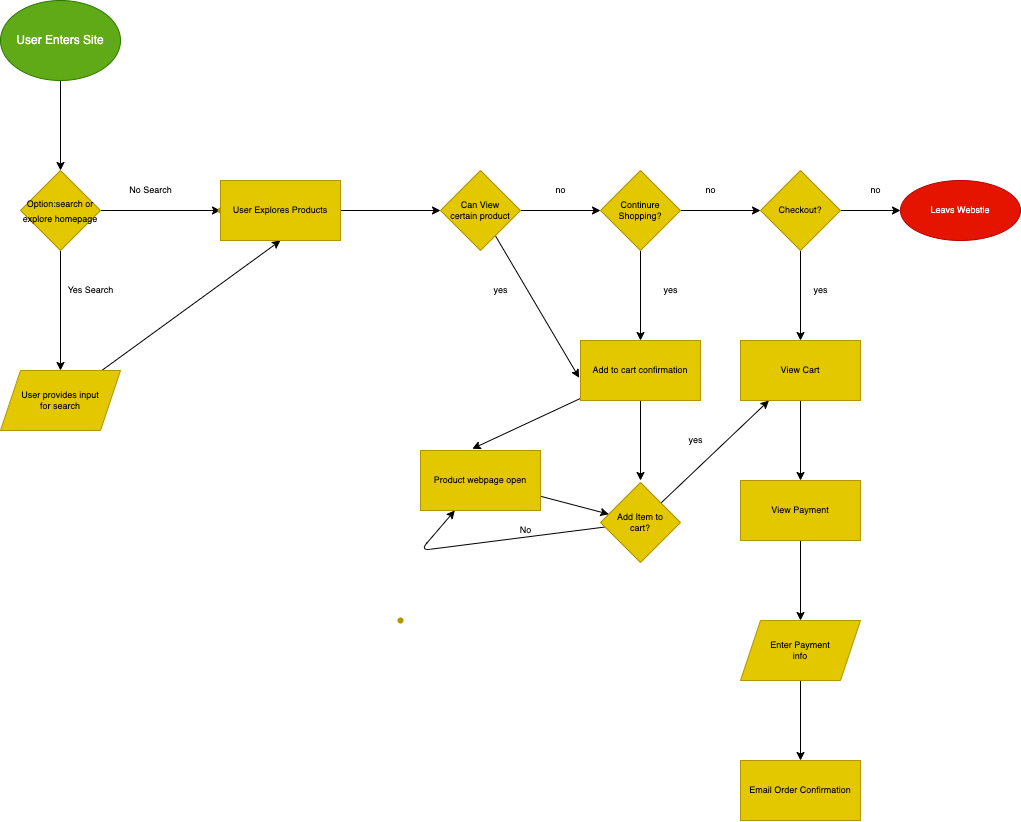

The diagram above was exported from draw.io. Its source (the exported page's mxGraphModel, read from the mxfile embedded in the PNG):
<mxGraphModel dx="2080" dy="1617" grid="1" gridSize="10" guides="1" tooltips="1" connect="1" arrows="1" fold="1" page="1" pageScale="1" pageWidth="850" pageHeight="1100" math="0" shadow="0">
  <root>
    <mxCell id="0" />
    <mxCell id="1" parent="0" />
    <mxCell id="3" style="edgeStyle=none;html=1;exitX=0.5;exitY=1;exitDx=0;exitDy=0;" edge="1" parent="1" source="2">
      <mxGeometry relative="1" as="geometry">
        <mxPoint x="60" y="180" as="targetPoint" />
      </mxGeometry>
    </mxCell>
    <mxCell id="2" value="User Enters Site" style="ellipse;whiteSpace=wrap;html=1;fillColor=#60a917;fontColor=#ffffff;strokeColor=#2D7600;" vertex="1" parent="1">
      <mxGeometry y="10" width="120" height="80" as="geometry" />
    </mxCell>
    <mxCell id="9" value="" style="edgeStyle=none;html=1;fontSize=9;" edge="1" parent="1" source="4">
      <mxGeometry relative="1" as="geometry">
        <mxPoint x="60" y="380" as="targetPoint" />
      </mxGeometry>
    </mxCell>
    <mxCell id="13" value="" style="edgeStyle=none;html=1;fontSize=9;" edge="1" parent="1" source="4" target="12">
      <mxGeometry relative="1" as="geometry" />
    </mxCell>
    <mxCell id="4" value="&lt;font style=&quot;font-size: 9px&quot;&gt;Option:search or explore homepage&lt;/font&gt;" style="rhombus;whiteSpace=wrap;html=1;fillColor=#e3c800;fontColor=#000000;strokeColor=#B09500;" vertex="1" parent="1">
      <mxGeometry x="20" y="180" width="80" height="80" as="geometry" />
    </mxCell>
    <mxCell id="10" value="Yes Search" style="text;html=1;resizable=0;autosize=1;align=center;verticalAlign=middle;points=[];fillColor=none;strokeColor=none;rounded=0;fontSize=9;" vertex="1" parent="1">
      <mxGeometry x="60" y="290" width="60" height="20" as="geometry" />
    </mxCell>
    <mxCell id="28" value="" style="edgeStyle=none;html=1;fontSize=9;entryX=0.5;entryY=1;entryDx=0;entryDy=0;" edge="1" parent="1" source="11" target="14">
      <mxGeometry relative="1" as="geometry">
        <mxPoint x="260" y="410" as="targetPoint" />
      </mxGeometry>
    </mxCell>
    <mxCell id="11" value="User provides input&lt;br&gt;for search" style="shape=parallelogram;perimeter=parallelogramPerimeter;whiteSpace=wrap;html=1;fixedSize=1;fontSize=9;fillColor=#e3c800;fontColor=#000000;strokeColor=#B09500;" vertex="1" parent="1">
      <mxGeometry y="380" width="120" height="60" as="geometry" />
    </mxCell>
    <mxCell id="12" value="" style="shape=waypoint;sketch=0;size=6;pointerEvents=1;points=[];fillColor=#e3c800;resizable=0;rotatable=0;perimeter=centerPerimeter;snapToPoint=1;strokeColor=#B09500;fontColor=#000000;" vertex="1" parent="1">
      <mxGeometry x="200" y="200" width="40" height="40" as="geometry" />
    </mxCell>
    <mxCell id="30" value="" style="edgeStyle=none;html=1;fontSize=9;" edge="1" parent="1" source="14" target="29">
      <mxGeometry relative="1" as="geometry" />
    </mxCell>
    <mxCell id="14" value="User Explores Products" style="rounded=0;whiteSpace=wrap;html=1;fontSize=9;fillColor=#e3c800;fontColor=#000000;strokeColor=#B09500;" vertex="1" parent="1">
      <mxGeometry x="220" y="190" width="120" height="60" as="geometry" />
    </mxCell>
    <mxCell id="32" value="" style="edgeStyle=none;html=1;fontSize=9;" edge="1" parent="1" source="29" target="31">
      <mxGeometry relative="1" as="geometry" />
    </mxCell>
    <mxCell id="42" value="" style="edgeStyle=none;html=1;fontSize=9;entryX=-0.011;entryY=0.621;entryDx=0;entryDy=0;entryPerimeter=0;" edge="1" parent="1" source="29" target="33">
      <mxGeometry relative="1" as="geometry">
        <mxPoint x="480" y="340" as="targetPoint" />
      </mxGeometry>
    </mxCell>
    <mxCell id="29" value="Can View&lt;br&gt;certain product" style="rhombus;whiteSpace=wrap;html=1;fontSize=9;fillColor=#e3c800;strokeColor=#B09500;fontColor=#000000;rounded=0;" vertex="1" parent="1">
      <mxGeometry x="440" y="180" width="80" height="80" as="geometry" />
    </mxCell>
    <mxCell id="34" value="" style="edgeStyle=none;html=1;fontSize=9;" edge="1" parent="1" source="31" target="33">
      <mxGeometry relative="1" as="geometry" />
    </mxCell>
    <mxCell id="45" value="" style="edgeStyle=none;html=1;fontSize=9;" edge="1" parent="1" source="31" target="44">
      <mxGeometry relative="1" as="geometry" />
    </mxCell>
    <mxCell id="31" value="Continure&lt;br&gt;Shopping?" style="rhombus;whiteSpace=wrap;html=1;fontSize=9;fillColor=#e3c800;strokeColor=#B09500;fontColor=#000000;rounded=0;" vertex="1" parent="1">
      <mxGeometry x="600" y="180" width="80" height="80" as="geometry" />
    </mxCell>
    <mxCell id="36" value="" style="edgeStyle=none;html=1;fontSize=9;" edge="1" parent="1" source="33">
      <mxGeometry relative="1" as="geometry">
        <mxPoint x="640" y="490" as="targetPoint" />
      </mxGeometry>
    </mxCell>
    <mxCell id="68" value="" style="edgeStyle=none;html=1;fontSize=9;entryX=0.432;entryY=-0.029;entryDx=0;entryDy=0;entryPerimeter=0;" edge="1" parent="1" source="33" target="41">
      <mxGeometry relative="1" as="geometry">
        <mxPoint x="439.9999999999999" y="380" as="targetPoint" />
      </mxGeometry>
    </mxCell>
    <mxCell id="33" value="Add to cart confirmation" style="whiteSpace=wrap;html=1;fontSize=9;fillColor=#e3c800;strokeColor=#B09500;fontColor=#000000;rounded=0;" vertex="1" parent="1">
      <mxGeometry x="580" y="350" width="120" height="60" as="geometry" />
    </mxCell>
    <mxCell id="37" value="yes" style="text;html=1;resizable=0;autosize=1;align=center;verticalAlign=middle;points=[];fillColor=none;strokeColor=none;rounded=0;fontSize=9;" vertex="1" parent="1">
      <mxGeometry x="655" y="290" width="30" height="20" as="geometry" />
    </mxCell>
    <mxCell id="38" value="no" style="text;html=1;resizable=0;autosize=1;align=center;verticalAlign=middle;points=[];fillColor=none;strokeColor=none;rounded=0;fontSize=9;" vertex="1" parent="1">
      <mxGeometry x="545" y="190" width="30" height="20" as="geometry" />
    </mxCell>
    <mxCell id="70" value="" style="edgeStyle=none;html=1;fontSize=9;" edge="1" parent="1" source="39" target="54">
      <mxGeometry relative="1" as="geometry" />
    </mxCell>
    <mxCell id="72" value="" style="edgeStyle=none;html=1;fontSize=9;" edge="1" parent="1" source="39" target="41">
      <mxGeometry relative="1" as="geometry">
        <mxPoint x="410" y="510" as="targetPoint" />
        <Array as="points">
          <mxPoint x="420" y="560" />
        </Array>
      </mxGeometry>
    </mxCell>
    <mxCell id="39" value="Add Item to&lt;br&gt;cart?" style="rhombus;whiteSpace=wrap;html=1;fontSize=9;fillColor=#e3c800;strokeColor=#B09500;fontColor=#000000;rounded=0;" vertex="1" parent="1">
      <mxGeometry x="600" y="492" width="80" height="80" as="geometry" />
    </mxCell>
    <mxCell id="69" value="" style="edgeStyle=none;html=1;fontSize=9;" edge="1" parent="1" source="41" target="39">
      <mxGeometry relative="1" as="geometry" />
    </mxCell>
    <mxCell id="41" value="Product webpage open" style="rounded=0;whiteSpace=wrap;html=1;fontSize=9;fillColor=#e3c800;strokeColor=#B09500;fontColor=#000000;" vertex="1" parent="1">
      <mxGeometry x="420" y="460" width="120" height="60" as="geometry" />
    </mxCell>
    <mxCell id="43" value="yes" style="text;html=1;resizable=0;autosize=1;align=center;verticalAlign=middle;points=[];fillColor=none;strokeColor=none;rounded=0;fontSize=9;" vertex="1" parent="1">
      <mxGeometry x="485" y="290" width="30" height="20" as="geometry" />
    </mxCell>
    <mxCell id="49" value="" style="edgeStyle=none;html=1;fontSize=9;" edge="1" parent="1" source="44" target="48">
      <mxGeometry relative="1" as="geometry" />
    </mxCell>
    <mxCell id="55" value="" style="edgeStyle=none;html=1;fontSize=9;" edge="1" parent="1" source="44" target="54">
      <mxGeometry relative="1" as="geometry" />
    </mxCell>
    <mxCell id="44" value="Checkout?" style="rhombus;whiteSpace=wrap;html=1;fontSize=9;fillColor=#e3c800;strokeColor=#B09500;fontColor=#000000;rounded=0;" vertex="1" parent="1">
      <mxGeometry x="760" y="180" width="80" height="80" as="geometry" />
    </mxCell>
    <mxCell id="48" value="Leavs Webstie" style="ellipse;whiteSpace=wrap;html=1;fontSize=9;fillColor=#e51400;strokeColor=#B20000;fontColor=#ffffff;rounded=0;" vertex="1" parent="1">
      <mxGeometry x="900" y="190" width="120" height="60" as="geometry" />
    </mxCell>
    <mxCell id="50" value="no" style="text;html=1;resizable=0;autosize=1;align=center;verticalAlign=middle;points=[];fillColor=none;strokeColor=none;rounded=0;fontSize=9;" vertex="1" parent="1">
      <mxGeometry x="695" y="190" width="30" height="20" as="geometry" />
    </mxCell>
    <mxCell id="51" value="no" style="text;html=1;resizable=0;autosize=1;align=center;verticalAlign=middle;points=[];fillColor=none;strokeColor=none;rounded=0;fontSize=9;" vertex="1" parent="1">
      <mxGeometry x="860" y="190" width="30" height="20" as="geometry" />
    </mxCell>
    <mxCell id="58" value="" style="edgeStyle=none;html=1;fontSize=9;" edge="1" parent="1" source="54" target="57">
      <mxGeometry relative="1" as="geometry" />
    </mxCell>
    <mxCell id="54" value="View Cart" style="whiteSpace=wrap;html=1;fontSize=9;fillColor=#e3c800;strokeColor=#B09500;fontColor=#000000;rounded=0;" vertex="1" parent="1">
      <mxGeometry x="740" y="350" width="120" height="60" as="geometry" />
    </mxCell>
    <mxCell id="56" value="yes" style="text;html=1;resizable=0;autosize=1;align=center;verticalAlign=middle;points=[];fillColor=none;strokeColor=none;rounded=0;fontSize=9;" vertex="1" parent="1">
      <mxGeometry x="805" y="290" width="30" height="20" as="geometry" />
    </mxCell>
    <mxCell id="60" value="" style="edgeStyle=none;html=1;fontSize=9;" edge="1" parent="1" source="57" target="59">
      <mxGeometry relative="1" as="geometry" />
    </mxCell>
    <mxCell id="57" value="View Payment" style="whiteSpace=wrap;html=1;fontSize=9;fillColor=#e3c800;strokeColor=#B09500;fontColor=#000000;rounded=0;" vertex="1" parent="1">
      <mxGeometry x="740" y="490" width="120" height="60" as="geometry" />
    </mxCell>
    <mxCell id="62" value="" style="edgeStyle=none;html=1;fontSize=9;" edge="1" parent="1" source="59" target="61">
      <mxGeometry relative="1" as="geometry" />
    </mxCell>
    <mxCell id="59" value="Enter Payment&lt;br&gt;info" style="shape=parallelogram;perimeter=parallelogramPerimeter;whiteSpace=wrap;html=1;fixedSize=1;fontSize=9;fillColor=#e3c800;strokeColor=#B09500;fontColor=#000000;rounded=0;" vertex="1" parent="1">
      <mxGeometry x="740" y="630" width="120" height="60" as="geometry" />
    </mxCell>
    <mxCell id="61" value="Email Order Confirmation" style="whiteSpace=wrap;html=1;fontSize=9;fillColor=#e3c800;strokeColor=#B09500;fontColor=#000000;rounded=0;" vertex="1" parent="1">
      <mxGeometry x="740" y="770" width="120" height="60" as="geometry" />
    </mxCell>
    <mxCell id="63" value="No Search" style="text;html=1;resizable=0;autosize=1;align=center;verticalAlign=middle;points=[];fillColor=none;strokeColor=none;rounded=0;fontSize=9;" vertex="1" parent="1">
      <mxGeometry x="120" y="190" width="60" height="20" as="geometry" />
    </mxCell>
    <mxCell id="71" value="" style="shape=waypoint;sketch=0;size=6;pointerEvents=1;points=[];fillColor=#e3c800;resizable=0;rotatable=0;perimeter=centerPerimeter;snapToPoint=1;fontSize=9;strokeColor=#B09500;fontColor=#000000;rounded=0;" vertex="1" parent="1">
      <mxGeometry x="380" y="610" width="40" height="40" as="geometry" />
    </mxCell>
    <mxCell id="73" value="yes" style="text;html=1;resizable=0;autosize=1;align=center;verticalAlign=middle;points=[];fillColor=none;strokeColor=none;rounded=0;fontSize=9;" vertex="1" parent="1">
      <mxGeometry x="680" y="440" width="30" height="20" as="geometry" />
    </mxCell>
    <mxCell id="74" value="No" style="text;html=1;resizable=0;autosize=1;align=center;verticalAlign=middle;points=[];fillColor=none;strokeColor=none;rounded=0;fontSize=9;" vertex="1" parent="1">
      <mxGeometry x="510" y="530" width="30" height="20" as="geometry" />
    </mxCell>
  </root>
</mxGraphModel>